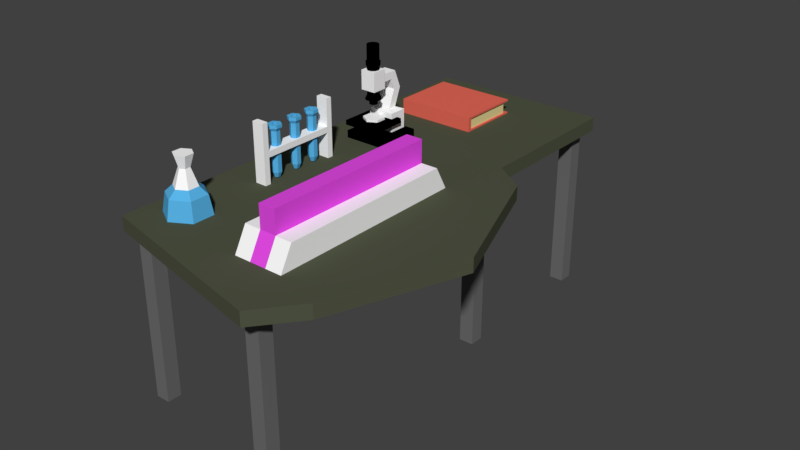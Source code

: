# Source: ResearchBench.blend  (saved by Blender 2.78.0; exported with 4.5.12 LTS)
import bpy
from mathutils import Matrix  # noqa: F401  (used for matrix-valued properties, if any)

bpy.ops.wm.read_factory_settings(use_empty=True)
scene = bpy.context.scene
scene.name = 'Scene'

# ---- collections
col_collection_1 = bpy.data.collections.new('Collection 1'); scene.collection.children.link(col_collection_1)

# ---- materials (node trees are filled in below, after node groups)
mat_tabletop = bpy.data.materials.new('TableTop')
mat_tabletop.alpha_threshold = 0.0
mat_tabletop.use_transparent_shadow = False
mat_tabletop.diffuse_color = (0.08141, 0.09084, 0.0568, 1.0)
mat_tabletop.roughness = 0.5
mat_legs = bpy.data.materials.new('Legs')
mat_legs.alpha_threshold = 0.0
mat_legs.use_transparent_shadow = False
mat_legs.diffuse_color = (0.1523, 0.1523, 0.1523, 1.0)
mat_legs.roughness = 0.5
mat_white = bpy.data.materials.new('White')
mat_white.alpha_threshold = 0.0
mat_white.use_transparent_shadow = False
mat_white.diffuse_color = (1.0, 1.0, 1.0, 1.0)
mat_white.roughness = 0.5
mat_black = bpy.data.materials.new('Black')
mat_black.alpha_threshold = 0.0
mat_black.use_transparent_shadow = False
mat_black.diffuse_color = (0.0, 0.0, 0.0, 1.0)
mat_black.roughness = 0.5
mat_bookcover = bpy.data.materials.new('BookCover')
mat_bookcover.alpha_threshold = 0.0
mat_bookcover.use_transparent_shadow = False
mat_bookcover.diffuse_color = (0.8, 0.1438, 0.09796, 1.0)
mat_bookcover.roughness = 0.5
mat_pages = bpy.data.materials.new('Pages')
mat_pages.alpha_threshold = 0.0
mat_pages.use_transparent_shadow = False
mat_pages.diffuse_color = (0.8, 0.7028, 0.3258, 1.0)
mat_pages.roughness = 0.5
mat_blue = bpy.data.materials.new('Blue')
mat_blue.alpha_threshold = 0.0
mat_blue.use_transparent_shadow = False
mat_blue.diffuse_color = (0.09904, 0.4558, 0.8, 1.0)
mat_blue.roughness = 0.5
mat_led = bpy.data.materials.new('LED')
mat_led.alpha_threshold = 0.0
mat_led.use_transparent_shadow = False
mat_led.diffuse_color = (0.792, 0.07068, 0.8, 1.0)
mat_led.roughness = 0.5

# ---- material node trees

# ---- world
world_world = bpy.data.worlds.new('World'); scene.world = world_world
world_world.color = (0.05088, 0.05088, 0.05088)
world_world.use_sun_shadow = False
world_world.sun_shadow_jitter_overblur = 0.0
world_world.cycles.sampling_method = 'MANUAL'

# ---- meshes
me_cube_001 = bpy.data.meshes.new('Cube.001')
me_cube_001.from_pydata([(-1.281, -2.508, 0.7595), (-1.281, -2.508, 0.9195), (-1.281, 2.508, 0.7595), (-1.281, 2.508, 0.9195), (0.8323, -2.972, 0.7595), (0.8323, -2.972, 0.9195), (0.8323, 2.508, 0.7595), (0.8323, 2.508, 0.9195), (-1.281, 0.4305, 0.7595), (-1.281, 0.4305, 0.9195), (0.8323, 0.6831, 0.7595), (0.8323, 0.6831, 0.9195), (-1.281, -1.039, 0.7595), (0.8323, -1.039, 0.9195), (-1.281, -1.039, 0.9195), (0.8323, -1.039, 0.7595), (1.205, -2.508, 0.7595), (1.205, -2.508, 0.9195), (1.205, 0.4305, 0.7595), (1.205, 0.4305, 0.9195), (1.75, -1.039, 0.9195), (1.75, -1.039, 0.7595), (-1.195, 2.257, -1.157), (-1.195, 2.257, 0.8432), (-1.195, 2.423, -1.157), (-1.195, 2.423, 0.8432), (-1.028, 2.257, -1.157), (-1.028, 2.257, 0.8432), (-1.028, 2.423, -1.157), (-1.028, 2.423, 0.8432), (0.5562, 2.257, -1.157), (0.5562, 2.257, 0.8432), (0.5562, 2.423, -1.157), (0.5562, 2.423, 0.8432), (0.7231, 2.257, -1.157), (0.7231, 2.257, 0.8432), (0.7231, 2.423, -1.157), (0.7231, 2.423, 0.8432), (0.5562, 0.4238, -1.157), (0.5562, 0.4238, 0.8432), (0.5562, 0.5906, -1.157), (0.5562, 0.5906, 0.8432), (0.7231, 0.4238, -1.157), (0.7231, 0.4238, 0.8432), (0.7231, 0.5906, -1.157), (0.7231, 0.5906, 0.8432), (0.5562, -2.688, -1.157), (0.5562, -2.688, 0.8432), (0.5562, -2.521, -1.157), (0.5562, -2.521, 0.8432), (0.7231, -2.688, -1.157), (0.7231, -2.688, 0.8432), (0.7231, -2.521, -1.157), (0.7231, -2.521, 0.8432), (-1.186, -2.416, -1.157), (-1.186, -2.416, 0.8432), (-1.186, -2.249, -1.157), (-1.186, -2.249, 0.8432), (-1.019, -2.416, -1.157), (-1.019, -2.416, 0.8432), (-1.019, -2.249, -1.157), (-1.019, -2.249, 0.8432), (-0.66, -1.955, 1.13), (-0.8479, -1.846, 1.13), (-0.8479, -1.795, 0.862), (-0.8479, -2.002, 1.397), (-0.6162, -1.929, 0.862), (-0.795, -2.032, 1.397), (-0.6162, -2.197, 0.862), (-0.795, -2.094, 1.397), (-0.8479, -2.331, 0.862), (-0.8479, -2.124, 1.397), (-1.08, -2.197, 0.862), (-0.9008, -2.094, 1.397), (-1.08, -1.929, 0.862), (-0.9008, -2.032, 1.397), (-0.66, -2.171, 1.13), (-0.8479, -2.28, 1.13), (-1.036, -2.171, 1.13), (-1.036, -1.955, 1.13), (-0.9624, -1.997, 1.208), (-0.9624, -2.129, 1.208), (-0.8479, -1.931, 1.208), (-0.8479, -2.195, 1.208), (-0.7334, -2.129, 1.208), (-0.7334, -1.997, 1.208), (-0.8479, -1.956, 1.541), (-0.7555, -2.01, 1.541), (-0.7555, -2.116, 1.541), (-0.8479, -2.17, 1.541), (-0.9403, -2.116, 1.541), (-0.9403, -2.01, 1.541), (-0.8463, -1.181, 0.899), (-0.8463, -1.181, 1.583), (-0.8463, -1.113, 0.899), (-0.8463, -1.113, 1.583), (-0.7105, -1.181, 0.899), (-0.7105, -1.181, 1.583), (-0.7105, -1.113, 0.899), (-0.7105, -1.113, 1.583), (-0.8463, -1.181, 1.207), (-0.8463, -1.181, 1.274), (-0.8463, -1.113, 1.274), (-0.8463, -1.113, 1.207), (-0.7105, -1.113, 1.274), (-0.7105, -1.113, 1.207), (-0.7105, -1.181, 1.274), (-0.7105, -1.181, 1.207), (-0.8463, -0.2758, 0.899), (-0.8463, -0.2758, 1.583), (-0.8463, -0.2079, 0.899), (-0.8463, -0.2079, 1.583), (-0.7105, -0.2758, 0.899), (-0.7105, -0.2758, 1.583), (-0.7105, -0.2079, 0.899), (-0.7105, -0.2079, 1.583), (-0.8463, -0.2758, 1.207), (-0.8463, -0.2758, 1.274), (-0.8463, -0.2079, 1.274), (-0.8463, -0.2079, 1.207), (-0.7105, -0.2079, 1.274), (-0.7105, -0.2079, 1.207), (-0.7105, -0.2758, 1.274), (-0.7105, -0.2758, 1.207), (-0.7531, -0.9372, 0.9303), (-0.7792, -0.9221, 0.9303), (-0.7792, -0.8998, 0.9857), (-0.7792, -0.8769, 1.469), (-0.7338, -0.9261, 0.9857), (-0.714, -0.9146, 1.469), (-0.7338, -0.9785, 0.9857), (-0.714, -0.99, 1.469), (-0.7792, -1.005, 0.9857), (-0.7792, -1.028, 1.469), (-0.8246, -0.9785, 0.9857), (-0.8445, -0.99, 1.469), (-0.8246, -0.9261, 0.9857), (-0.8445, -0.9146, 1.469), (-0.7531, -0.9673, 0.9303), (-0.7792, -0.9824, 0.9303), (-0.8053, -0.9673, 0.9303), (-0.8053, -0.9372, 0.9303), (-0.7792, -0.8998, 1.435), (-0.7338, -0.9261, 1.435), (-0.7338, -0.9785, 1.435), (-0.7792, -1.005, 1.435), (-0.8246, -0.9785, 1.435), (-0.8246, -0.9261, 1.435), (-0.714, -0.9146, 1.503), (-0.7792, -0.8769, 1.503), (-0.714, -0.99, 1.503), (-0.7792, -1.028, 1.503), (-0.8445, -0.99, 1.503), (-0.8445, -0.9146, 1.503), (-0.752, -0.9366, 1.503), (-0.7792, -0.9208, 1.503), (-0.752, -0.968, 1.503), (-0.7792, -0.9837, 1.503), (-0.8065, -0.968, 1.503), (-0.8065, -0.9366, 1.503), (-0.752, -0.9366, 1.341), (-0.7792, -0.9208, 1.341), (-0.752, -0.968, 1.341), (-0.7792, -0.9837, 1.341), (-0.8065, -0.968, 1.341), (-0.8065, -0.9366, 1.341), (-0.7531, -0.6649, 0.9303), (-0.7792, -0.6498, 0.9303), (-0.7792, -0.6276, 0.9857), (-0.7792, -0.6046, 1.469), (-0.7338, -0.6538, 0.9857), (-0.714, -0.6423, 1.469), (-0.7338, -0.7062, 0.9857), (-0.714, -0.7177, 1.469), (-0.7792, -0.7324, 0.9857), (-0.7792, -0.7554, 1.469), (-0.8246, -0.7062, 0.9857), (-0.8445, -0.7177, 1.469), (-0.8246, -0.6538, 0.9857), (-0.8445, -0.6423, 1.469), (-0.7531, -0.6951, 0.9303), (-0.7792, -0.7101, 0.9303), (-0.8053, -0.6951, 0.9303), (-0.8053, -0.6649, 0.9303), (-0.7792, -0.6276, 1.435), (-0.7338, -0.6538, 1.435), (-0.7338, -0.7062, 1.435), (-0.7792, -0.7324, 1.435), (-0.8246, -0.7062, 1.435), (-0.8246, -0.6538, 1.435), (-0.714, -0.6423, 1.503), (-0.7792, -0.6046, 1.503), (-0.714, -0.7177, 1.503), (-0.7792, -0.7554, 1.503), (-0.8445, -0.7177, 1.503), (-0.8445, -0.6423, 1.503), (-0.752, -0.6643, 1.503), (-0.7792, -0.6485, 1.503), (-0.752, -0.6957, 1.503), (-0.7792, -0.7114, 1.503), (-0.8065, -0.6957, 1.503), (-0.8065, -0.6643, 1.503), (-0.752, -0.6643, 1.341), (-0.7792, -0.6485, 1.341), (-0.752, -0.6957, 1.341), (-0.7792, -0.7114, 1.341), (-0.8065, -0.6957, 1.341), (-0.8065, -0.6643, 1.341), (-0.7531, -0.4176, 0.9303), (-0.7792, -0.4025, 0.9303), (-0.7792, -0.3803, 0.9857), (-0.7792, -0.3573, 1.469), (-0.7338, -0.4065, 0.9857), (-0.714, -0.395, 1.469), (-0.7338, -0.4589, 0.9857), (-0.714, -0.4704, 1.469), (-0.7792, -0.4851, 0.9857), (-0.7792, -0.5081, 1.469), (-0.8246, -0.4589, 0.9857), (-0.8445, -0.4704, 1.469), (-0.8246, -0.4065, 0.9857), (-0.8445, -0.395, 1.469), (-0.7531, -0.4478, 0.9303), (-0.7792, -0.4628, 0.9303), (-0.8053, -0.4478, 0.9303), (-0.8053, -0.4176, 0.9303), (-0.7792, -0.3803, 1.435), (-0.7338, -0.4065, 1.435), (-0.7338, -0.4589, 1.435), (-0.7792, -0.4851, 1.435), (-0.8246, -0.4589, 1.435), (-0.8246, -0.4065, 1.435), (-0.714, -0.395, 1.503), (-0.7792, -0.3573, 1.503), (-0.714, -0.4704, 1.503), (-0.7792, -0.5081, 1.503), (-0.8445, -0.4704, 1.503), (-0.8445, -0.395, 1.503), (-0.752, -0.417, 1.503), (-0.7792, -0.4013, 1.503), (-0.752, -0.4484, 1.503), (-0.7792, -0.4641, 1.503), (-0.8065, -0.4484, 1.503), (-0.8065, -0.417, 1.503), (-0.752, -0.417, 1.341), (-0.7792, -0.4013, 1.341), (-0.752, -0.4484, 1.341), (-0.7792, -0.4641, 1.341), (-0.8065, -0.4484, 1.341), (-0.8065, -0.417, 1.341), (-0.4677, 0.6266, 1.156), (-0.4677, 0.6266, 1.103), (-0.4677, 0.2046, 1.156), (-0.4677, 0.2046, 1.103), (-0.8897, 0.6266, 1.156), (-0.8897, 0.6266, 1.103), (-0.8897, 0.2046, 1.156), (-0.8897, 0.2046, 1.103), (-0.5219, 0.744, 1.219), (-0.5219, 0.744, 0.8172), (-0.5219, 0.5352, 1.219), (-0.5219, 0.5352, 0.8172), (-0.8286, 0.744, 1.219), (-0.8286, 0.744, 0.8172), (-0.8286, 0.5352, 1.219), (-0.8286, 0.5352, 0.8172), (-0.4018, 0.7711, 1.004), (-0.4018, 0.7711, 0.8928), (-0.4018, 0.2751, 1.004), (-0.4018, 0.2751, 0.8928), (-0.9337, 0.7711, 1.004), (-0.9337, 0.7711, 0.8928), (-0.9337, 0.2751, 1.004), (-0.9337, 0.2751, 0.8928), (-0.6795, 0.5433, 1.143), (-0.6795, 0.5433, 1.182), (-0.5762, 0.4836, 1.143), (-0.5762, 0.4836, 1.182), (-0.5762, 0.3642, 1.143), (-0.5762, 0.3642, 1.182), (-0.6795, 0.3045, 1.143), (-0.6795, 0.3045, 1.182), (-0.7829, 0.3642, 1.143), (-0.7829, 0.3642, 1.182), (-0.7829, 0.4836, 1.143), (-0.7829, 0.4836, 1.182), (-0.6032, 0.6887, 1.239), (-0.6032, 0.5905, 1.239), (-0.7473, 0.6887, 1.239), (-0.7473, 0.5905, 1.239), (-0.6032, 0.6887, 1.655), (-0.6032, 0.5905, 1.655), (-0.7473, 0.6887, 1.655), (-0.7473, 0.5905, 1.655), (-0.6032, 0.673, 1.447), (-0.7473, 0.673, 1.447), (-0.7473, 0.7712, 1.447), (-0.6032, 0.7712, 1.447), (-0.6032, 0.6252, 1.568), (-0.7473, 0.7234, 1.568), (-0.7473, 0.6252, 1.568), (-0.6032, 0.7234, 1.568), (-0.6032, 0.5028, 1.655), (-0.7473, 0.5028, 1.655), (-0.6032, 0.5028, 1.568), (-0.7473, 0.5028, 1.568), (-0.5869, 0.5028, 1.722), (-0.7636, 0.5028, 1.722), (-0.5869, 0.5028, 1.501), (-0.7636, 0.5028, 1.501), (-0.5869, 0.3282, 1.722), (-0.7636, 0.3282, 1.722), (-0.5869, 0.3282, 1.501), (-0.7636, 0.3282, 1.501), (-0.6303, 0.4684, 1.44), (-0.6749, 0.4847, 1.44), (-0.6749, 0.5084, 1.392), (-0.6749, 0.4847, 1.818), (-0.6151, 0.4866, 1.392), (-0.6303, 0.4684, 1.818), (-0.5832, 0.4314, 1.392), (-0.6066, 0.4273, 1.818), (-0.5943, 0.3687, 1.392), (-0.6148, 0.3806, 1.818), (-0.6431, 0.3278, 1.392), (-0.6512, 0.3501, 1.818), (-0.7068, 0.3278, 1.392), (-0.6986, 0.3501, 1.818), (-0.7555, 0.3687, 1.392), (-0.735, 0.3806, 1.818), (-0.7666, 0.4314, 1.392), (-0.7432, 0.4273, 1.818), (-0.7347, 0.4866, 1.392), (-0.7195, 0.4684, 1.818), (-0.6066, 0.4273, 1.44), (-0.6148, 0.3806, 1.44), (-0.6512, 0.3501, 1.44), (-0.6986, 0.3501, 1.44), (-0.735, 0.3806, 1.44), (-0.7432, 0.4273, 1.44), (-0.7195, 0.4684, 1.44), (-0.6749, 0.462, 1.378), (-0.6449, 0.451, 1.378), (-0.6289, 0.4234, 1.378), (-0.6345, 0.3919, 1.378), (-0.6589, 0.3714, 1.378), (-0.6909, 0.3714, 1.378), (-0.7154, 0.3919, 1.378), (-0.7209, 0.4234, 1.378), (-0.7049, 0.451, 1.378), (-0.6749, 0.462, 1.335), (-0.6449, 0.451, 1.335), (-0.6289, 0.4234, 1.335), (-0.6345, 0.3919, 1.335), (-0.6589, 0.3714, 1.335), (-0.6909, 0.3714, 1.335), (-0.7154, 0.3919, 1.335), (-0.7209, 0.4234, 1.335), (-0.7049, 0.451, 1.335), (-0.7195, 0.4684, 1.77), (-0.7432, 0.4273, 1.77), (-0.6749, 0.4847, 1.77), (-0.735, 0.3806, 1.77), (-0.6986, 0.3501, 1.77), (-0.6512, 0.3501, 1.77), (-0.6148, 0.3806, 1.77), (-0.6066, 0.4273, 1.77), (-0.6303, 0.4684, 1.77), (-0.6303, 0.4684, 2.002), (-0.6749, 0.4847, 2.002), (-0.6066, 0.4273, 2.002), (-0.6148, 0.3806, 2.002), (-0.6512, 0.3501, 2.002), (-0.6986, 0.3501, 2.002), (-0.735, 0.3806, 2.002), (-0.7432, 0.4273, 2.002), (-0.7195, 0.4684, 2.002), (-0.623, 0.4772, 1.818), (-0.6749, 0.4961, 1.818), (-0.6749, 0.4961, 1.77), (-0.5953, 0.4293, 1.818), (-0.6049, 0.3749, 1.818), (-0.6473, 0.3393, 1.818), (-0.7026, 0.3393, 1.818), (-0.7449, 0.3749, 1.818), (-0.7545, 0.4293, 1.818), (-0.7269, 0.4772, 1.818), (-0.7269, 0.4772, 1.77), (-0.7545, 0.4293, 1.77), (-0.7449, 0.3749, 1.77), (-0.7026, 0.3393, 1.77), (-0.6473, 0.3393, 1.77), (-0.6049, 0.3749, 1.77), (-0.5953, 0.4293, 1.77), (-0.623, 0.4772, 1.77), (0.4943, -0.2118, 1.182), (0.3044, -0.2118, 1.182), (0.3044, -2.212, 1.182), (0.4943, -2.212, 1.182), (0.6841, -0.2118, 1.182), (0.6841, -0.04722, 0.881), (0.6841, -2.212, 1.182), (0.6841, -2.376, 0.881), (0.1146, -0.2118, 1.182), (0.1146, -0.04722, 0.881), (0.1146, -2.212, 1.182), (0.1146, -2.376, 0.881), (0.3044, -2.376, 0.881), (0.4943, -2.376, 0.881), (0.4943, -0.04722, 0.881), (0.3044, -0.04722, 0.881), (0.3044, -0.2118, 1.438), (0.4943, -0.2118, 1.438), (0.4943, -2.212, 1.438), (0.3044, -2.212, 1.438), (-0.9402, 1.24, 0.9092), (-0.9402, 1.24, 0.9509), (-0.9402, 1.991, 0.9092), (-0.9402, 1.991, 0.9359), (-0.004788, 1.24, 0.9092), (-0.004788, 1.24, 0.9509), (-0.004788, 1.991, 0.9092), (-0.004788, 1.991, 0.9359), (-0.9402, 1.284, 0.9092), (-0.9402, 1.284, 0.9359), (-0.004788, 1.284, 0.9092), (-0.004788, 1.284, 0.9359), (-0.004788, 1.284, 1.089), (-0.004788, 1.24, 1.089), (-0.9402, 1.24, 1.089), (-0.9402, 1.284, 1.089), (-0.9402, 1.284, 1.068), (-0.004788, 1.284, 1.068), (-0.004788, 1.24, 1.053), (-0.9402, 1.24, 1.053), (-0.9402, 1.989, 1.089), (-0.004788, 1.989, 1.089), (-0.9402, 1.989, 1.068), (-0.004788, 1.989, 1.068), (-0.9145, 1.269, 0.9335), (-0.9145, 1.269, 1.073), (-0.9145, 1.93, 0.9335), (-0.9145, 1.93, 1.073), (-0.025, 1.269, 0.9335), (-0.025, 1.269, 1.073), (-0.025, 1.93, 0.9335), (-0.025, 1.93, 1.073)], [], [(8, 9, 3, 2), (2, 3, 7, 6), (5, 4, 16, 17), (4, 5, 1, 0), (12, 15, 4, 0), (13, 14, 1, 5), (7, 3, 9, 11), (2, 6, 10, 8), (6, 7, 11, 10), (12, 14, 9, 8), (0, 1, 14, 12), (11, 9, 14, 13), (8, 10, 15, 12), (13, 5, 17, 20), (21, 20, 17, 16), (18, 19, 20, 21), (10, 11, 19, 18), (15, 10, 18, 21), (4, 15, 21, 16), (11, 13, 20, 19), (22, 23, 25, 24), (24, 25, 29, 28), (28, 29, 27, 26), (26, 27, 23, 22), (24, 28, 26, 22), (29, 25, 23, 27), (30, 31, 33, 32), (32, 33, 37, 36), (36, 37, 35, 34), (34, 35, 31, 30), (32, 36, 34, 30), (37, 33, 31, 35), (38, 39, 41, 40), (40, 41, 45, 44), (44, 45, 43, 42), (42, 43, 39, 38), (40, 44, 42, 38), (45, 41, 39, 43), (46, 47, 49, 48), (48, 49, 53, 52), (52, 53, 51, 50), (50, 51, 47, 46), (48, 52, 50, 46), (53, 49, 47, 51), (54, 55, 57, 56), (56, 57, 61, 60), (60, 61, 59, 58), (58, 59, 55, 54), (56, 60, 58, 54), (61, 57, 55, 59), (76, 84, 83, 77), (66, 62, 76, 68), (82, 65, 67, 85), (62, 85, 84, 76), (68, 76, 77, 70), (85, 67, 69, 84), (78, 81, 80, 79), (70, 77, 78, 72), (84, 69, 71, 83), (79, 80, 82, 63), (72, 78, 79, 74), (83, 71, 73, 81), (65, 75, 91, 86), (74, 79, 63, 64), (81, 73, 75, 80), (77, 83, 81, 78), (64, 63, 62, 66), (80, 75, 65, 82), (64, 66, 68, 70, 72, 74), (63, 82, 85, 62), (87, 86, 91, 90, 89, 88), (67, 65, 86, 87), (71, 69, 88, 89), (73, 71, 89, 90), (75, 73, 90, 91), (69, 67, 87, 88), (101, 93, 95, 102), (102, 95, 99, 104), (104, 99, 97, 106), (106, 97, 93, 101), (94, 98, 96, 92), (99, 95, 93, 97), (96, 107, 100, 92), (107, 106, 101, 100), (98, 105, 107, 96), (105, 104, 106, 107), (94, 103, 105, 98), (105, 123, 122, 104), (92, 100, 103, 94), (100, 101, 102, 103), (117, 109, 111, 118), (118, 111, 115, 120), (120, 115, 113, 122), (122, 113, 109, 117), (110, 114, 112, 108), (115, 111, 109, 113), (112, 123, 116, 108), (103, 116, 123, 105), (114, 121, 123, 112), (121, 120, 122, 123), (110, 119, 121, 114), (119, 118, 120, 121), (108, 116, 119, 110), (116, 117, 118, 119), (104, 122, 117, 102), (102, 117, 116, 103), (130, 144, 145, 132), (126, 128, 124, 125), (142, 127, 129, 143), (128, 143, 144, 130), (134, 136, 141, 140), (143, 129, 131, 144), (134, 146, 147, 136), (136, 126, 125, 141), (144, 131, 133, 145), (136, 147, 142, 126), (132, 134, 140, 139), (145, 133, 135, 146), (135, 133, 151, 152), (125, 124, 138, 139, 140, 141), (146, 135, 137, 147), (132, 145, 146, 134), (128, 130, 138, 124), (147, 137, 127, 142), (130, 132, 139, 138), (126, 142, 143, 128), (149, 153, 159, 155), (137, 135, 152, 153), (131, 129, 148, 150), (127, 137, 153, 149), (129, 127, 149, 148), (133, 131, 150, 151), (159, 158, 164, 165), (152, 151, 157, 158), (150, 148, 154, 156), (153, 152, 158, 159), (151, 150, 156, 157), (148, 149, 155, 154), (160, 161, 165, 164, 163, 162), (157, 156, 162, 163), (154, 155, 161, 160), (155, 159, 165, 161), (158, 157, 163, 164), (156, 154, 160, 162), (172, 186, 187, 174), (168, 170, 166, 167), (184, 169, 171, 185), (170, 185, 186, 172), (176, 178, 183, 182), (185, 171, 173, 186), (176, 188, 189, 178), (178, 168, 167, 183), (186, 173, 175, 187), (178, 189, 184, 168), (174, 176, 182, 181), (187, 175, 177, 188), (177, 175, 193, 194), (167, 166, 180, 181, 182, 183), (188, 177, 179, 189), (174, 187, 188, 176), (170, 172, 180, 166), (189, 179, 169, 184), (172, 174, 181, 180), (168, 184, 185, 170), (191, 195, 201, 197), (179, 177, 194, 195), (173, 171, 190, 192), (169, 179, 195, 191), (171, 169, 191, 190), (175, 173, 192, 193), (201, 200, 206, 207), (194, 193, 199, 200), (192, 190, 196, 198), (195, 194, 200, 201), (193, 192, 198, 199), (190, 191, 197, 196), (202, 203, 207, 206, 205, 204), (199, 198, 204, 205), (196, 197, 203, 202), (197, 201, 207, 203), (200, 199, 205, 206), (198, 196, 202, 204), (214, 228, 229, 216), (210, 212, 208, 209), (226, 211, 213, 227), (212, 227, 228, 214), (218, 220, 225, 224), (227, 213, 215, 228), (218, 230, 231, 220), (220, 210, 209, 225), (228, 215, 217, 229), (220, 231, 226, 210), (216, 218, 224, 223), (229, 217, 219, 230), (219, 217, 235, 236), (209, 208, 222, 223, 224, 225), (230, 219, 221, 231), (216, 229, 230, 218), (212, 214, 222, 208), (231, 221, 211, 226), (214, 216, 223, 222), (210, 226, 227, 212), (233, 237, 243, 239), (221, 219, 236, 237), (215, 213, 232, 234), (211, 221, 237, 233), (213, 211, 233, 232), (217, 215, 234, 235), (243, 242, 248, 249), (236, 235, 241, 242), (234, 232, 238, 240), (237, 236, 242, 243), (235, 234, 240, 241), (232, 233, 239, 238), (244, 245, 249, 248, 247, 246), (241, 240, 246, 247), (238, 239, 245, 244), (239, 243, 249, 245), (242, 241, 247, 248), (240, 238, 244, 246), (267, 266, 268, 269), (271, 267, 269, 273), (255, 254, 250, 251), (263, 259, 261, 265), (251, 250, 252, 253), (255, 251, 253, 257), (261, 260, 264, 265), (250, 254, 256, 252), (258, 262, 288, 286), (273, 272, 270, 271), (263, 262, 258, 259), (269, 268, 272, 273), (253, 252, 256, 257), (266, 270, 272, 268), (265, 264, 262, 263), (271, 270, 266, 267), (257, 256, 254, 255), (259, 258, 260, 261), (274, 275, 277, 276), (276, 277, 279, 278), (278, 279, 281, 280), (280, 281, 283, 282), (277, 275, 285, 283, 281, 279), (282, 283, 285, 284), (284, 285, 275, 274), (274, 276, 278, 280, 282, 284), (298, 291, 302, 304), (262, 264, 289, 288), (260, 258, 286, 287), (264, 260, 287, 289), (290, 292, 293, 291), (301, 299, 292, 290), (299, 300, 293, 292), (298, 301, 290, 291), (287, 286, 297, 294), (288, 289, 295, 296), (286, 288, 296, 297), (289, 287, 294, 295), (294, 297, 301, 298), (296, 295, 300, 299), (297, 296, 299, 301), (295, 294, 298, 300), (303, 305, 309, 307), (293, 300, 305, 303), (291, 293, 303, 302), (300, 298, 304, 305), (309, 308, 312, 313), (302, 303, 307, 306), (305, 304, 308, 309), (304, 302, 306, 308), (313, 312, 310, 311), (308, 306, 310, 312), (307, 309, 313, 311), (306, 307, 311, 310), (318, 320, 343, 342), (318, 314, 334, 320), (365, 366, 393, 392), (328, 330, 348, 347), (320, 334, 335, 322), (333, 317, 378, 386), (316, 318, 342, 341), (322, 335, 336, 324), (329, 331, 385, 384), (322, 324, 345, 344), (324, 336, 337, 326), (323, 325, 382, 381), (326, 328, 347, 346), (326, 337, 338, 328), (364, 365, 392, 391), (330, 332, 349, 348), (328, 338, 339, 330), (363, 364, 391, 390), (344, 345, 354, 353), (330, 339, 340, 332), (317, 319, 377, 378), (329, 327, 373, 374), (332, 340, 315, 316), (362, 363, 390, 389), (332, 316, 341, 349), (316, 315, 314, 318), (331, 333, 386, 385), (320, 322, 344, 343), (324, 326, 346, 345), (350, 351, 352, 353, 354, 355, 356, 357, 358), (341, 342, 351, 350), (348, 349, 358, 357), (345, 346, 355, 354), (342, 343, 352, 351), (349, 341, 350, 358), (346, 347, 356, 355), (343, 344, 353, 352), (347, 348, 357, 356), (340, 359, 361, 315), (339, 360, 359, 340), (338, 362, 360, 339), (337, 363, 362, 338), (336, 364, 363, 337), (335, 365, 364, 336), (334, 366, 365, 335), (314, 367, 366, 334), (315, 361, 367, 314), (368, 369, 376, 375, 374, 373, 372, 371, 370), (325, 323, 371, 372), (321, 319, 368, 370), (319, 317, 369, 368), (331, 329, 374, 375), (327, 325, 372, 373), (323, 321, 370, 371), (317, 333, 376, 369), (333, 331, 375, 376), (379, 378, 377, 394), (394, 377, 380, 393), (393, 380, 381, 392), (392, 381, 382, 391), (391, 382, 383, 390), (390, 383, 384, 389), (389, 384, 385, 388), (388, 385, 386, 387), (387, 386, 378, 379), (366, 367, 394, 393), (321, 323, 381, 380), (361, 359, 387, 379), (327, 329, 384, 383), (367, 361, 379, 394), (359, 360, 388, 387), (360, 362, 389, 388), (319, 321, 380, 377), (325, 327, 383, 382), (402, 401, 398, 408), (400, 399, 401, 402), (406, 405, 403, 404), (396, 403, 405, 397), (410, 396, 395, 409), (409, 400, 402, 408), (408, 398, 397, 407), (409, 395, 399, 400), (407, 397, 405, 406), (404, 403, 396, 410), (404, 410, 407, 406), (410, 409, 408, 407), (399, 395, 398, 401), (397, 398, 413, 414), (412, 411, 414, 413), (398, 395, 412, 413), (395, 396, 411, 412), (396, 397, 414, 411), (423, 424, 418, 417), (417, 418, 422, 421), (425, 426, 420, 419), (419, 420, 416, 415), (423, 425, 419, 415), (427, 432, 438, 436), (422, 418, 424, 426), (417, 421, 425, 423), (421, 422, 426, 425), (415, 416, 424, 423), (427, 430, 429, 428), (433, 432, 427, 428), (431, 434, 429, 430), (434, 433, 428, 429), (416, 420, 433, 434), (424, 416, 434, 431), (420, 426, 432, 433), (426, 424, 431, 432), (438, 437, 435, 436), (430, 427, 436, 435), (431, 430, 435, 437), (432, 431, 437, 438), (439, 440, 442, 441), (441, 442, 446, 445), (445, 446, 444, 443), (443, 444, 440, 439), (441, 445, 443, 439), (446, 442, 440, 444)])
me_cube_001.polygons.foreach_set('material_index', [0, 0, 0, 0, 0, 0, 0, 0, 0, 0, 0, 0, 0, 0, 0, 0, 0, 0, 0, 0, 1, 1, 1, 1, 1, 1, 1, 1, 1, 1, 1, 1, 1, 1, 1, 1, 1, 1, 1, 1, 1, 1, 1, 1, 1, 1, 1, 1, 1, 1, 6, 6, 2, 6, 6, 2, 6, 6, 2, 6, 6, 2, 2, 6, 2, 6, 6, 2, 6, 6, 2, 2, 2, 2, 2, 2, 2, 2, 2, 2, 2, 2, 2, 2, 2, 2, 2, 2, 2, 2, 2, 2, 2, 2, 2, 2, 2, 2, 2, 2, 2, 2, 2, 2, 2, 2, 6, 6, 6, 6, 6, 6, 6, 6, 6, 6, 6, 6, 6, 6, 6, 6, 6, 6, 6, 6, 6, 6, 6, 6, 6, 6, 6, 6, 6, 6, 6, 6, 6, 6, 6, 6, 6, 6, 6, 6, 6, 6, 6, 6, 6, 6, 6, 6, 6, 6, 6, 6, 6, 6, 6, 6, 6, 6, 6, 6, 6, 6, 6, 6, 6, 6, 6, 6, 6, 6, 6, 6, 6, 6, 6, 6, 6, 6, 6, 6, 6, 6, 6, 6, 6, 6, 6, 6, 6, 6, 6, 6, 6, 6, 6, 6, 6, 6, 6, 6, 6, 6, 6, 6, 6, 6, 6, 6, 6, 6, 6, 6, 6, 6, 3, 3, 3, 2, 3, 3, 2, 3, 2, 3, 2, 3, 3, 3, 2, 3, 3, 2, 2, 2, 2, 2, 2, 2, 2, 2, 2, 2, 2, 2, 2, 2, 2, 2, 2, 2, 2, 2, 2, 2, 2, 2, 2, 2, 2, 2, 2, 2, 2, 2, 2, 2, 2, 2, 3, 3, 3, 3, 3, 3, 3, 3, 3, 3, 3, 3, 3, 3, 3, 3, 3, 3, 3, 3, 3, 3, 3, 3, 3, 3, 3, 3, 3, 3, 3, 3, 3, 3, 3, 3, 3, 3, 3, 3, 3, 3, 3, 3, 3, 3, 3, 3, 3, 3, 3, 3, 3, 3, 3, 3, 3, 3, 3, 3, 3, 3, 3, 3, 3, 3, 3, 3, 3, 3, 3, 3, 3, 3, 2, 2, 2, 2, 7, 2, 7, 2, 2, 2, 2, 2, 2, 7, 7, 7, 7, 7, 4, 4, 4, 4, 4, 4, 4, 4, 4, 4, 4, 4, 4, 4, 4, 4, 4, 4, 4, 4, 4, 4, 5, 5, 5, 5, 5, 5])
_uv = me_cube_001.uv_layers.new(name='UVMap')
_uv.uv.foreach_set('vector', [0.0, 0.0, 1.0, 0.0, 1.0, 1.0, 0.0, 1.0, 0.0, 0.0, 1.0, 0.0, 1.0, 1.0, 0.0, 1.0, 0.0, 0.0, 1.0, 0.0, 1.0, 1.0, 0.0, 1.0, 0.0, 0.0, 1.0, 0.0, 1.0, 1.0, 0.0, 1.0, 0.0, 0.0, 1.0, 0.0, 1.0, 1.0, 0.0, 1.0, 0.0, 0.0, 1.0, 0.0, 1.0, 1.0, 0.0, 1.0, 0.0, 0.0, 1.0, 0.0, 1.0, 1.0, 0.0, 1.0, 0.0, 0.0, 1.0, 0.0, 1.0, 1.0, 0.0, 1.0, 0.0, 0.0, 1.0, 0.0, 1.0, 1.0, 0.0, 1.0, 0.0, 0.0, 1.0, 0.0, 1.0, 1.0, 0.0, 1.0, 0.0, 0.0, 1.0, 0.0, 1.0, 1.0, 0.0, 1.0, 0.0, 0.0, 1.0, 0.0, 1.0, 1.0, 0.0, 1.0, 0.0, 0.0, 1.0, 0.0, 1.0, 1.0, 0.0, 1.0, 0.0, 0.0, 1.0, 0.0, 1.0, 1.0, 0.0, 1.0, 0.0, 0.0, 1.0, 0.0, 1.0, 1.0, 0.0, 1.0, 0.0, 0.0, 1.0, 0.0, 1.0, 1.0, 0.0, 1.0, 0.0, 0.0, 1.0, 0.0, 1.0, 1.0, 0.0, 1.0, 0.0, 0.0, 1.0, 0.0, 1.0, 1.0, 0.0, 1.0, 0.0, 0.0, 1.0, 0.0, 1.0, 1.0, 0.0, 1.0, 0.0, 0.0, 1.0, 0.0, 1.0, 1.0, 0.0, 1.0, 0.0, 0.0, 1.0, 0.0, 1.0, 1.0, 0.0, 1.0, 0.0, 0.0, 1.0, 0.0, 1.0, 1.0, 0.0, 1.0, 0.0, 0.0, 1.0, 0.0, 1.0, 1.0, 0.0, 1.0, 0.0, 0.0, 1.0, 0.0, 1.0, 1.0, 0.0, 1.0, 0.0, 0.0, 1.0, 0.0, 1.0, 1.0, 0.0, 1.0, 0.0, 0.0, 1.0, 0.0, 1.0, 1.0, 0.0, 1.0, 0.0, 0.0, 1.0, 0.0, 1.0, 1.0, 0.0, 1.0, 0.0, 0.0, 1.0, 0.0, 1.0, 1.0, 0.0, 1.0, 0.0, 0.0, 1.0, 0.0, 1.0, 1.0, 0.0, 1.0, 0.0, 0.0, 1.0, 0.0, 1.0, 1.0, 0.0, 1.0, 0.0, 0.0, 1.0, 0.0, 1.0, 1.0, 0.0, 1.0, 0.0, 0.0, 1.0, 0.0, 1.0, 1.0, 0.0, 1.0, 0.0, 0.0, 1.0, 0.0, 1.0, 1.0, 0.0, 1.0, 0.0, 0.0, 1.0, 0.0, 1.0, 1.0, 0.0, 1.0, 0.0, 0.0, 1.0, 0.0, 1.0, 1.0, 0.0, 1.0, 0.0, 0.0, 1.0, 0.0, 1.0, 1.0, 0.0, 1.0, 0.0, 0.0, 1.0, 0.0, 1.0, 1.0, 0.0, 1.0, 0.0, 0.0, 1.0, 0.0, 1.0, 1.0, 0.0, 1.0, 0.0, 0.0, 1.0, 0.0, 1.0, 1.0, 0.0, 1.0, 0.0, 0.0, 1.0, 0.0, 1.0, 1.0, 0.0, 1.0, 0.0, 0.0, 1.0, 0.0, 1.0, 1.0, 0.0, 1.0, 0.0, 0.0, 1.0, 0.0, 1.0, 1.0, 0.0, 1.0, 0.0, 0.0, 1.0, 0.0, 1.0, 1.0, 0.0, 1.0, 0.0, 0.0, 1.0, 0.0, 1.0, 1.0, 0.0, 1.0, 0.0, 0.0, 1.0, 0.0, 1.0, 1.0, 0.0, 1.0, 0.0, 0.0, 1.0, 0.0, 1.0, 1.0, 0.0, 1.0, 0.0, 0.0, 1.0, 0.0, 1.0, 1.0, 0.0, 1.0, 0.0, 0.0, 1.0, 0.0, 1.0, 1.0, 0.0, 1.0, 0.0, 0.0, 1.0, 0.0, 1.0, 1.0, 0.0, 1.0, 0.0, 0.0, 1.0, 0.0, 1.0, 1.0, 0.0, 1.0, 0.0, 0.0, 1.0, 0.0, 1.0, 1.0, 0.0, 1.0, 0.0, 0.0, 1.0, 0.0, 1.0, 1.0, 0.0, 1.0, 0.0, 0.0, 1.0, 0.0, 1.0, 1.0, 0.0, 1.0, 0.0, 0.0, 1.0, 0.0, 1.0, 1.0, 0.0, 1.0, 0.0, 0.0, 1.0, 0.0, 1.0, 1.0, 0.0, 1.0, 0.0, 0.0, 1.0, 0.0, 1.0, 1.0, 0.0, 1.0, 0.0, 0.0, 1.0, 0.0, 1.0, 1.0, 0.0, 1.0, 0.0, 0.0, 1.0, 0.0, 1.0, 1.0, 0.0, 1.0, 0.0, 0.0, 1.0, 0.0, 1.0, 1.0, 0.0, 1.0, 0.0, 0.0, 1.0, 0.0, 1.0, 1.0, 0.0, 1.0, 0.0, 0.0, 1.0, 0.0, 1.0, 1.0, 0.0, 1.0, 0.0, 0.0, 1.0, 0.0, 1.0, 1.0, 0.0, 1.0, 0.0, 0.0, 1.0, 0.0, 1.0, 1.0, 0.0, 1.0, 0.0, 0.0, 1.0, 0.0, 1.0, 1.0, 0.0, 1.0, 0.0, 0.0, 1.0, 0.0, 1.0, 1.0, 0.0, 1.0, 0.0, 0.0, 1.0, 0.0, 1.0, 1.0, 0.0, 1.0, 0.0, 0.0, 1.0, 0.0, 1.0, 1.0, 0.0, 1.0, 0.0, 0.0, 1.0, 0.0, 1.0, 1.0, 0.0, 1.0, 0.5, 1.0, 0.933, 0.75, 0.933, 0.25, 0.5, 0.0, 0.06699, 0.25, 0.06699, 0.75, 0.0, 0.0, 1.0, 0.0, 1.0, 1.0, 0.0, 1.0, 0.5, 1.0, 0.933, 0.75, 0.933, 0.25, 0.5, 0.0, 0.06699, 0.25, 0.06699, 0.75, 0.0, 0.0, 1.0, 0.0, 1.0, 1.0, 0.0, 1.0, 0.0, 0.0, 1.0, 0.0, 1.0, 1.0, 0.0, 1.0, 0.0, 0.0, 1.0, 0.0, 1.0, 1.0, 0.0, 1.0, 0.0, 0.0, 1.0, 0.0, 1.0, 1.0, 0.0, 1.0, 0.0, 0.0, 1.0, 0.0, 1.0, 1.0, 0.0, 1.0, 0.0, 0.0, 1.0, 0.0, 1.0, 1.0, 0.0, 1.0, 0.0, 0.0, 1.0, 0.0, 1.0, 1.0, 0.0, 1.0, 0.0, 0.0, 1.0, 0.0, 1.0, 1.0, 0.0, 1.0, 0.0, 0.0, 1.0, 0.0, 1.0, 1.0, 0.0, 1.0, 0.0, 0.0, 1.0, 0.0, 1.0, 1.0, 0.0, 1.0, 0.0, 0.0, 1.0, 0.0, 1.0, 1.0, 0.0, 1.0, 0.0, 0.0, 1.0, 0.0, 1.0, 1.0, 0.0, 1.0, 0.0, 0.0, 1.0, 0.0, 1.0, 1.0, 0.0, 1.0, 0.0, 0.0, 1.0, 0.0, 1.0, 1.0, 0.0, 1.0, 0.0, 0.0, 1.0, 0.0, 1.0, 1.0, 0.0, 1.0, 0.0, 0.0, 1.0, 0.0, 1.0, 1.0, 0.0, 1.0, 0.0, 0.0, 1.0, 0.0, 1.0, 1.0, 0.0, 1.0, 0.0, 0.0, 1.0, 0.0, 1.0, 1.0, 0.0, 1.0, 0.0, 0.0, 1.0, 0.0, 1.0, 1.0, 0.0, 1.0, 0.0, 0.0, 1.0, 0.0, 1.0, 1.0, 0.0, 1.0, 0.0, 0.0, 1.0, 0.0, 1.0, 1.0, 0.0, 1.0, 0.0, 0.0, 1.0, 0.0, 1.0, 1.0, 0.0, 1.0, 0.0, 0.0, 1.0, 0.0, 1.0, 1.0, 0.0, 1.0, 0.0, 0.0, 1.0, 0.0, 1.0, 1.0, 0.0, 1.0, 0.0, 0.0, 1.0, 0.0, 1.0, 1.0, 0.0, 1.0, 0.0, 0.0, 1.0, 0.0, 1.0, 1.0, 0.0, 1.0, 0.0, 0.0, 1.0, 0.0, 1.0, 1.0, 0.0, 1.0, 0.0, 0.0, 1.0, 0.0, 1.0, 1.0, 0.0, 1.0, 0.0, 0.0, 1.0, 0.0, 1.0, 1.0, 0.0, 1.0, 0.0, 0.0, 1.0, 0.0, 1.0, 1.0, 0.0, 1.0, 0.0, 0.0, 1.0, 0.0, 1.0, 1.0, 0.0, 1.0, 0.0, 0.0, 1.0, 0.0, 1.0, 1.0, 0.0, 1.0, 0.0, 0.0, 1.0, 0.0, 1.0, 1.0, 0.0, 1.0, 0.0, 0.0, 1.0, 0.0, 1.0, 1.0, 0.0, 1.0, 0.0, 0.0, 1.0, 0.0, 1.0, 1.0, 0.0, 1.0, 0.0, 0.0, 1.0, 0.0, 1.0, 1.0, 0.0, 1.0, 0.0, 0.0, 1.0, 0.0, 1.0, 1.0, 0.0, 1.0, 0.0, 0.0, 1.0, 0.0, 1.0, 1.0, 0.0, 1.0, 0.0, 0.0, 1.0, 0.0, 1.0, 1.0, 0.0, 1.0, 0.0, 0.0, 1.0, 0.0, 1.0, 1.0, 0.0, 1.0, 0.0, 0.0, 1.0, 0.0, 1.0, 1.0, 0.0, 1.0, 0.0, 0.0, 1.0, 0.0, 1.0, 1.0, 0.0, 1.0, 0.0, 0.0, 1.0, 0.0, 1.0, 1.0, 0.0, 1.0, 0.0, 0.0, 1.0, 0.0, 1.0, 1.0, 0.0, 1.0, 0.0, 0.0, 1.0, 0.0, 1.0, 1.0, 0.0, 1.0, 0.0, 0.0, 1.0, 0.0, 1.0, 1.0, 0.0, 1.0, 0.0, 0.0, 1.0, 0.0, 1.0, 1.0, 0.0, 1.0, 0.0, 0.0, 1.0, 0.0, 1.0, 1.0, 0.0, 1.0, 0.5, 1.0, 0.933, 0.75, 0.933, 0.25, 0.5, 0.0, 0.06699, 0.25, 0.06699, 0.75, 0.0, 0.0, 1.0, 0.0, 1.0, 1.0, 0.0, 1.0, 0.0, 0.0, 1.0, 0.0, 1.0, 1.0, 0.0, 1.0, 0.0, 0.0, 1.0, 0.0, 1.0, 1.0, 0.0, 1.0, 0.0, 0.0, 1.0, 0.0, 1.0, 1.0, 0.0, 1.0, 0.0, 0.0, 1.0, 0.0, 1.0, 1.0, 0.0, 1.0, 0.0, 0.0, 1.0, 0.0, 1.0, 1.0, 0.0, 1.0, 0.0, 0.0, 1.0, 0.0, 1.0, 1.0, 0.0, 1.0, 0.0, 0.0, 1.0, 0.0, 1.0, 1.0, 0.0, 1.0, 0.0, 0.0, 1.0, 0.0, 1.0, 1.0, 0.0, 1.0, 0.0, 0.0, 1.0, 0.0, 1.0, 1.0, 0.0, 1.0, 0.0, 0.0, 1.0, 0.0, 1.0, 1.0, 0.0, 1.0, 0.0, 0.0, 1.0, 0.0, 1.0, 1.0, 0.0, 1.0, 0.0, 0.0, 1.0, 0.0, 1.0, 1.0, 0.0, 1.0, 0.0, 0.0, 1.0, 0.0, 1.0, 1.0, 0.0, 1.0, 0.0, 0.0, 1.0, 0.0, 1.0, 1.0, 0.0, 1.0, 0.0, 0.0, 1.0, 0.0, 1.0, 1.0, 0.0, 1.0, 0.0, 0.0, 1.0, 0.0, 1.0, 1.0, 0.0, 1.0, 0.0, 0.0, 1.0, 0.0, 1.0, 1.0, 0.0, 1.0, 0.5, 1.0, 0.933, 0.75, 0.933, 0.25, 0.5, 0.0, 0.06699, 0.25, 0.06699, 0.75, 0.0, 0.0, 1.0, 0.0, 1.0, 1.0, 0.0, 1.0, 0.0, 0.0, 1.0, 0.0, 1.0, 1.0, 0.0, 1.0, 0.0, 0.0, 1.0, 0.0, 1.0, 1.0, 0.0, 1.0, 0.0, 0.0, 1.0, 0.0, 1.0, 1.0, 0.0, 1.0, 0.0, 0.0, 1.0, 0.0, 1.0, 1.0, 0.0, 1.0, 0.0, 0.0, 1.0, 0.0, 1.0, 1.0, 0.0, 1.0, 0.0, 0.0, 1.0, 0.0, 1.0, 1.0, 0.0, 1.0, 0.0, 0.0, 1.0, 0.0, 1.0, 1.0, 0.0, 1.0, 0.0, 0.0, 1.0, 0.0, 1.0, 1.0, 0.0, 1.0, 0.0, 0.0, 1.0, 0.0, 1.0, 1.0, 0.0, 1.0, 0.0, 0.0, 1.0, 0.0, 1.0, 1.0, 0.0, 1.0, 0.0, 0.0, 1.0, 0.0, 1.0, 1.0, 0.0, 1.0, 0.0, 0.0, 1.0, 0.0, 1.0, 1.0, 0.0, 1.0, 0.0, 0.0, 1.0, 0.0, 1.0, 1.0, 0.0, 1.0, 0.0, 0.0, 1.0, 0.0, 1.0, 1.0, 0.0, 1.0, 0.0, 0.0, 1.0, 0.0, 1.0, 1.0, 0.0, 1.0, 0.0, 0.0, 1.0, 0.0, 1.0, 1.0, 0.0, 1.0, 0.0, 0.0, 1.0, 0.0, 1.0, 1.0, 0.0, 1.0, 0.5, 1.0, 0.933, 0.75, 0.933, 0.25, 0.5, 0.0, 0.06699, 0.25, 0.06699, 0.75, 0.0, 0.0, 1.0, 0.0, 1.0, 1.0, 0.0, 1.0, 0.0, 0.0, 1.0, 0.0, 1.0, 1.0, 0.0, 1.0, 0.0, 0.0, 1.0, 0.0, 1.0, 1.0, 0.0, 1.0, 0.0, 0.0, 1.0, 0.0, 1.0, 1.0, 0.0, 1.0, 0.0, 0.0, 1.0, 0.0, 1.0, 1.0, 0.0, 1.0, 0.0, 0.0, 1.0, 0.0, 1.0, 1.0, 0.0, 1.0, 0.0, 0.0, 1.0, 0.0, 1.0, 1.0, 0.0, 1.0, 0.0, 0.0, 1.0, 0.0, 1.0, 1.0, 0.0, 1.0, 0.0, 0.0, 1.0, 0.0, 1.0, 1.0, 0.0, 1.0, 0.0, 0.0, 1.0, 0.0, 1.0, 1.0, 0.0, 1.0, 0.0, 0.0, 1.0, 0.0, 1.0, 1.0, 0.0, 1.0, 0.0, 0.0, 1.0, 0.0, 1.0, 1.0, 0.0, 1.0, 0.0, 0.0, 1.0, 0.0, 1.0, 1.0, 0.0, 1.0, 0.0, 0.0, 1.0, 0.0, 1.0, 1.0, 0.0, 1.0, 0.0, 0.0, 1.0, 0.0, 1.0, 1.0, 0.0, 1.0, 0.0, 0.0, 1.0, 0.0, 1.0, 1.0, 0.0, 1.0, 0.0, 0.0, 1.0, 0.0, 1.0, 1.0, 0.0, 1.0, 0.0, 0.0, 1.0, 0.0, 1.0, 1.0, 0.0, 1.0, 0.5, 1.0, 0.933, 0.75, 0.933, 0.25, 0.5, 0.0, 0.06699, 0.25, 0.06699, 0.75, 0.0, 0.0, 1.0, 0.0, 1.0, 1.0, 0.0, 1.0, 0.0, 0.0, 1.0, 0.0, 1.0, 1.0, 0.0, 1.0, 0.0, 0.0, 1.0, 0.0, 1.0, 1.0, 0.0, 1.0, 0.0, 0.0, 1.0, 0.0, 1.0, 1.0, 0.0, 1.0, 0.0, 0.0, 1.0, 0.0, 1.0, 1.0, 0.0, 1.0, 0.0, 0.0, 1.0, 0.0, 1.0, 1.0, 0.0, 1.0, 0.0, 0.0, 1.0, 0.0, 1.0, 1.0, 0.0, 1.0, 0.0, 0.0, 1.0, 0.0, 1.0, 1.0, 0.0, 1.0, 0.0, 0.0, 1.0, 0.0, 1.0, 1.0, 0.0, 1.0, 0.0, 0.0, 1.0, 0.0, 1.0, 1.0, 0.0, 1.0, 0.0, 0.0, 1.0, 0.0, 1.0, 1.0, 0.0, 1.0, 0.0, 0.0, 1.0, 0.0, 1.0, 1.0, 0.0, 1.0, 0.0, 0.0, 1.0, 0.0, 1.0, 1.0, 0.0, 1.0, 0.0, 0.0, 1.0, 0.0, 1.0, 1.0, 0.0, 1.0, 0.0, 0.0, 1.0, 0.0, 1.0, 1.0, 0.0, 1.0, 0.0, 0.0, 1.0, 0.0, 1.0, 1.0, 0.0, 1.0, 0.0, 0.0, 1.0, 0.0, 1.0, 1.0, 0.0, 1.0, 0.0, 0.0, 1.0, 0.0, 1.0, 1.0, 0.0, 1.0, 0.5, 1.0, 0.933, 0.75, 0.933, 0.25, 0.5, 0.0, 0.06699, 0.25, 0.06699, 0.75, 0.0, 0.0, 1.0, 0.0, 1.0, 1.0, 0.0, 1.0, 0.0, 0.0, 1.0, 0.0, 1.0, 1.0, 0.0, 1.0, 0.0, 0.0, 1.0, 0.0, 1.0, 1.0, 0.0, 1.0, 0.0, 0.0, 1.0, 0.0, 1.0, 1.0, 0.0, 1.0, 0.0, 0.0, 1.0, 0.0, 1.0, 1.0, 0.0, 1.0, 0.0, 0.0, 1.0, 0.0, 1.0, 1.0, 0.0, 1.0, 0.0, 0.0, 1.0, 0.0, 1.0, 1.0, 0.0, 1.0, 0.0, 0.0, 1.0, 0.0, 1.0, 1.0, 0.0, 1.0, 0.0, 0.0, 1.0, 0.0, 1.0, 1.0, 0.0, 1.0, 0.0, 0.0, 1.0, 0.0, 1.0, 1.0, 0.0, 1.0, 0.0, 0.0, 1.0, 0.0, 1.0, 1.0, 0.0, 1.0, 0.0, 0.0, 1.0, 0.0, 1.0, 1.0, 0.0, 1.0, 0.0, 0.0, 1.0, 0.0, 1.0, 1.0, 0.0, 1.0, 0.0, 0.0, 1.0, 0.0, 1.0, 1.0, 0.0, 1.0, 0.0, 0.0, 1.0, 0.0, 1.0, 1.0, 0.0, 1.0, 0.0, 0.0, 1.0, 0.0, 1.0, 1.0, 0.0, 1.0, 0.0, 0.0, 1.0, 0.0, 1.0, 1.0, 0.0, 1.0, 0.0, 0.0, 1.0, 0.0, 1.0, 1.0, 0.0, 1.0, 0.5, 1.0, 0.933, 0.75, 0.933, 0.25, 0.5, 0.0, 0.06699, 0.25, 0.06699, 0.75, 0.0, 0.0, 1.0, 0.0, 1.0, 1.0, 0.0, 1.0, 0.0, 0.0, 1.0, 0.0, 1.0, 1.0, 0.0, 1.0, 0.0, 0.0, 1.0, 0.0, 1.0, 1.0, 0.0, 1.0, 0.0, 0.0, 1.0, 0.0, 1.0, 1.0, 0.0, 1.0, 0.0, 0.0, 1.0, 0.0, 1.0, 1.0, 0.0, 1.0, 0.0, 0.0, 1.0, 0.0, 1.0, 1.0, 0.0, 1.0, 0.0, 0.0, 1.0, 0.0, 1.0, 1.0, 0.0, 1.0, 0.0, 0.0, 1.0, 0.0, 1.0, 1.0, 0.0, 1.0, 0.0, 0.0, 1.0, 0.0, 1.0, 1.0, 0.0, 1.0, 0.0, 0.0, 1.0, 0.0, 1.0, 1.0, 0.0, 1.0, 0.0, 0.0, 1.0, 0.0, 1.0, 1.0, 0.0, 1.0, 0.0, 0.0, 1.0, 0.0, 1.0, 1.0, 0.0, 1.0, 0.0, 0.0, 1.0, 0.0, 1.0, 1.0, 0.0, 1.0, 0.0, 0.0, 1.0, 0.0, 1.0, 1.0, 0.0, 1.0, 0.0, 0.0, 1.0, 0.0, 1.0, 1.0, 0.0, 1.0, 0.0, 0.0, 1.0, 0.0, 1.0, 1.0, 0.0, 1.0, 0.0, 0.0, 1.0, 0.0, 1.0, 1.0, 0.0, 1.0, 0.0, 0.0, 1.0, 0.0, 1.0, 1.0, 0.0, 1.0, 0.0, 0.0, 1.0, 0.0, 1.0, 1.0, 0.0, 1.0, 0.0, 0.0, 1.0, 0.0, 1.0, 1.0, 0.0, 1.0, 0.0, 0.0, 1.0, 0.0, 1.0, 1.0, 0.0, 1.0, 0.0, 0.0, 1.0, 0.0, 1.0, 1.0, 0.0, 1.0, 0.0, 0.0, 1.0, 0.0, 1.0, 1.0, 0.0, 1.0, 0.0, 0.0, 1.0, 0.0, 1.0, 1.0, 0.0, 1.0, 0.0, 0.0, 1.0, 0.0, 1.0, 1.0, 0.0, 1.0, 0.0, 0.0, 1.0, 0.0, 1.0, 1.0, 0.0, 1.0, 0.0, 0.0, 1.0, 0.0, 1.0, 1.0, 0.0, 1.0, 0.5, 1.0, 0.933, 0.75, 0.933, 0.25, 0.5, 0.0, 0.06699, 0.25, 0.06699, 0.75, 0.0, 0.0, 1.0, 0.0, 1.0, 1.0, 0.0, 1.0, 0.0, 0.0, 1.0, 0.0, 1.0, 1.0, 0.0, 1.0, 0.5, 1.0, 0.933, 0.75, 0.933, 0.25, 0.5, 0.0, 0.06699, 0.25, 0.06699, 0.75, 0.0, 0.0, 1.0, 0.0, 1.0, 1.0, 0.0, 1.0, 0.0, 0.0, 1.0, 0.0, 1.0, 1.0, 0.0, 1.0, 0.0, 0.0, 1.0, 0.0, 1.0, 1.0, 0.0, 1.0, 0.0, 0.0, 1.0, 0.0, 1.0, 1.0, 0.0, 1.0, 0.0, 0.0, 1.0, 0.0, 1.0, 1.0, 0.0, 1.0, 0.0, 0.0, 1.0, 0.0, 1.0, 1.0, 0.0, 1.0, 0.0, 0.0, 1.0, 0.0, 1.0, 1.0, 0.0, 1.0, 0.0, 0.0, 1.0, 0.0, 1.0, 1.0, 0.0, 1.0, 0.0, 0.0, 1.0, 0.0, 1.0, 1.0, 0.0, 1.0, 0.0, 0.0, 1.0, 0.0, 1.0, 1.0, 0.0, 1.0, 0.0, 0.0, 1.0, 0.0, 1.0, 1.0, 0.0, 1.0, 0.0, 0.0, 1.0, 0.0, 1.0, 1.0, 0.0, 1.0, 0.0, 0.0, 1.0, 0.0, 1.0, 1.0, 0.0, 1.0, 0.0, 0.0, 1.0, 0.0, 1.0, 1.0, 0.0, 1.0, 0.0, 0.0, 1.0, 0.0, 1.0, 1.0, 0.0, 1.0, 0.0, 0.0, 1.0, 0.0, 1.0, 1.0, 0.0, 1.0, 0.0, 0.0, 1.0, 0.0, 1.0, 1.0, 0.0, 1.0, 0.0, 0.0, 1.0, 0.0, 1.0, 1.0, 0.0, 1.0, 0.0, 0.0, 1.0, 0.0, 1.0, 1.0, 0.0, 1.0, 0.0, 0.0, 1.0, 0.0, 1.0, 1.0, 0.0, 1.0, 0.0, 0.0, 1.0, 0.0, 1.0, 1.0, 0.0, 1.0, 0.0, 0.0, 1.0, 0.0, 1.0, 1.0, 0.0, 1.0, 0.0, 0.0, 1.0, 0.0, 1.0, 1.0, 0.0, 1.0, 0.0, 0.0, 1.0, 0.0, 1.0, 1.0, 0.0, 1.0, 0.0, 0.0, 1.0, 0.0, 1.0, 1.0, 0.0, 1.0, 0.0, 0.0, 1.0, 0.0, 1.0, 1.0, 0.0, 1.0, 0.0, 0.0, 1.0, 0.0, 1.0, 1.0, 0.0, 1.0, 0.0, 0.0, 1.0, 0.0, 1.0, 1.0, 0.0, 1.0, 0.0, 0.0, 1.0, 0.0, 1.0, 1.0, 0.0, 1.0, 0.0, 0.0, 1.0, 0.0, 1.0, 1.0, 0.0, 1.0, 0.0, 0.0, 1.0, 0.0, 1.0, 1.0, 0.0, 1.0, 0.0, 0.0, 1.0, 0.0, 1.0, 1.0, 0.0, 1.0, 0.0, 0.0, 1.0, 0.0, 1.0, 1.0, 0.0, 1.0, 0.0, 0.0, 1.0, 0.0, 1.0, 1.0, 0.0, 1.0, 0.0, 0.0, 1.0, 0.0, 1.0, 1.0, 0.0, 1.0, 0.0, 0.0, 1.0, 0.0, 1.0, 1.0, 0.0, 1.0, 0.0, 0.0, 1.0, 0.0, 1.0, 1.0, 0.0, 1.0, 0.0, 0.0, 1.0, 0.0, 1.0, 1.0, 0.0, 1.0, 0.0, 0.0, 1.0, 0.0, 1.0, 1.0, 0.0, 1.0, 0.0, 0.0, 1.0, 0.0, 1.0, 1.0, 0.0, 1.0, 0.0, 0.0, 1.0, 0.0, 1.0, 1.0, 0.0, 1.0, 0.0, 0.0, 1.0, 0.0, 1.0, 1.0, 0.0, 1.0, 0.0, 0.0, 1.0, 0.0, 1.0, 1.0, 0.0, 1.0, 0.0, 0.0, 1.0, 0.0, 1.0, 1.0, 0.0, 1.0, 0.0, 0.0, 1.0, 0.0, 1.0, 1.0, 0.0, 1.0, 0.0, 0.0, 1.0, 0.0, 1.0, 1.0, 0.0, 1.0, 0.0, 0.0, 1.0, 0.0, 1.0, 1.0, 0.0, 1.0, 0.0, 0.0, 1.0, 0.0, 1.0, 1.0, 0.0, 1.0, 0.0, 0.0, 1.0, 0.0, 1.0, 1.0, 0.0, 1.0, 0.0, 0.0, 1.0, 0.0, 1.0, 1.0, 0.0, 1.0, 0.0, 0.0, 1.0, 0.0, 1.0, 1.0, 0.0, 1.0, 0.0, 0.0, 1.0, 0.0, 1.0, 1.0, 0.0, 1.0, 0.0, 0.0, 1.0, 0.0, 1.0, 1.0, 0.0, 1.0, 0.0, 0.0, 1.0, 0.0, 1.0, 1.0, 0.0, 1.0, 0.0, 0.0, 1.0, 0.0, 1.0, 1.0, 0.0, 1.0, 0.0, 0.0, 1.0, 0.0, 1.0, 1.0, 0.0, 1.0, 0.0, 0.0, 1.0, 0.0, 1.0, 1.0, 0.0, 1.0, 0.5, 1.0, 0.8214, 0.883, 0.9924, 0.5868, 0.933, 0.25, 0.671, 0.03015, 0.329, 0.03015, 0.06699, 0.25, 0.007596, 0.5868, 0.1786, 0.883, 0.0, 0.0, 1.0, 0.0, 1.0, 1.0, 0.0, 1.0, 0.0, 0.0, 1.0, 0.0, 1.0, 1.0, 0.0, 1.0, 0.0, 0.0, 1.0, 0.0, 1.0, 1.0, 0.0, 1.0, 0.0, 0.0, 1.0, 0.0, 1.0, 1.0, 0.0, 1.0, 0.0, 0.0, 1.0, 0.0, 1.0, 1.0, 0.0, 1.0, 0.0, 0.0, 1.0, 0.0, 1.0, 1.0, 0.0, 1.0, 0.0, 0.0, 1.0, 0.0, 1.0, 1.0, 0.0, 1.0, 0.0, 0.0, 1.0, 0.0, 1.0, 1.0, 0.0, 1.0, 0.0, 0.0, 1.0, 0.0, 1.0, 1.0, 0.0, 1.0, 0.0, 0.0, 1.0, 0.0, 1.0, 1.0, 0.0, 1.0, 0.0, 0.0, 1.0, 0.0, 1.0, 1.0, 0.0, 1.0, 0.0, 0.0, 1.0, 0.0, 1.0, 1.0, 0.0, 1.0, 0.0, 0.0, 1.0, 0.0, 1.0, 1.0, 0.0, 1.0, 0.0, 0.0, 1.0, 0.0, 1.0, 1.0, 0.0, 1.0, 0.0, 0.0, 1.0, 0.0, 1.0, 1.0, 0.0, 1.0, 0.0, 0.0, 1.0, 0.0, 1.0, 1.0, 0.0, 1.0, 0.0, 0.0, 1.0, 0.0, 1.0, 1.0, 0.0, 1.0, 0.5, 1.0, 0.8214, 0.883, 0.9924, 0.5868, 0.933, 0.25, 0.671, 0.03015, 0.329, 0.03015, 0.06699, 0.25, 0.007596, 0.5868, 0.1786, 0.883, 0.0, 0.0, 1.0, 0.0, 1.0, 1.0, 0.0, 1.0, 0.0, 0.0, 1.0, 0.0, 1.0, 1.0, 0.0, 1.0, 0.0, 0.0, 1.0, 0.0, 1.0, 1.0, 0.0, 1.0, 0.0, 0.0, 1.0, 0.0, 1.0, 1.0, 0.0, 1.0, 0.0, 0.0, 1.0, 0.0, 1.0, 1.0, 0.0, 1.0, 0.0, 0.0, 1.0, 0.0, 1.0, 1.0, 0.0, 1.0, 0.0, 0.0, 1.0, 0.0, 1.0, 1.0, 0.0, 1.0, 0.0, 0.0, 1.0, 0.0, 1.0, 1.0, 0.0, 1.0, 0.0, 0.0, 1.0, 0.0, 1.0, 1.0, 0.0, 1.0, 0.0, 0.0, 1.0, 0.0, 1.0, 1.0, 0.0, 1.0, 0.0, 0.0, 1.0, 0.0, 1.0, 1.0, 0.0, 1.0, 0.0, 0.0, 1.0, 0.0, 1.0, 1.0, 0.0, 1.0, 0.0, 0.0, 1.0, 0.0, 1.0, 1.0, 0.0, 1.0, 0.0, 0.0, 1.0, 0.0, 1.0, 1.0, 0.0, 1.0, 0.0, 0.0, 1.0, 0.0, 1.0, 1.0, 0.0, 1.0, 0.0, 0.0, 1.0, 0.0, 1.0, 1.0, 0.0, 1.0, 0.0, 0.0, 1.0, 0.0, 1.0, 1.0, 0.0, 1.0, 0.0, 0.0, 1.0, 0.0, 1.0, 1.0, 0.0, 1.0, 0.0, 0.0, 1.0, 0.0, 1.0, 1.0, 0.0, 1.0, 0.0, 0.0, 1.0, 0.0, 1.0, 1.0, 0.0, 1.0, 0.0, 0.0, 1.0, 0.0, 1.0, 1.0, 0.0, 1.0, 0.0, 0.0, 1.0, 0.0, 1.0, 1.0, 0.0, 1.0, 0.0, 0.0, 1.0, 0.0, 1.0, 1.0, 0.0, 1.0, 0.0, 0.0, 1.0, 0.0, 1.0, 1.0, 0.0, 1.0, 0.0, 0.0, 1.0, 0.0, 1.0, 1.0, 0.0, 1.0, 0.0, 0.0, 1.0, 0.0, 1.0, 1.0, 0.0, 1.0, 0.0, 0.0, 1.0, 0.0, 1.0, 1.0, 0.0, 1.0, 0.0, 0.0, 1.0, 0.0, 1.0, 1.0, 0.0, 1.0, 0.0, 0.0, 1.0, 0.0, 1.0, 1.0, 0.0, 1.0, 0.0, 0.0, 1.0, 0.0, 1.0, 1.0, 0.0, 1.0, 0.0, 0.0, 1.0, 0.0, 1.0, 1.0, 0.0, 1.0, 0.0, 0.0, 1.0, 0.0, 1.0, 1.0, 0.0, 1.0, 0.0, 0.0, 1.0, 0.0, 1.0, 1.0, 0.0, 1.0, 0.0, 0.0, 1.0, 0.0, 1.0, 1.0, 0.0, 1.0, 0.0, 0.0, 1.0, 0.0, 1.0, 1.0, 0.0, 1.0, 0.0, 0.0, 1.0, 0.0, 1.0, 1.0, 0.0, 1.0, 0.0, 0.0, 1.0, 0.0, 1.0, 1.0, 0.0, 1.0, 0.0, 0.0, 1.0, 0.0, 1.0, 1.0, 0.0, 1.0, 0.0, 0.0, 1.0, 0.0, 1.0, 1.0, 0.0, 1.0, 0.0, 0.0, 1.0, 0.0, 1.0, 1.0, 0.0, 1.0, 0.0, 0.0, 1.0, 0.0, 1.0, 1.0, 0.0, 1.0, 0.0, 0.0, 1.0, 0.0, 1.0, 1.0, 0.0, 1.0, 0.0, 0.0, 1.0, 0.0, 1.0, 1.0, 0.0, 1.0, 0.0, 0.0, 1.0, 0.0, 1.0, 1.0, 0.0, 1.0, 0.0, 0.0, 1.0, 0.0, 1.0, 1.0, 0.0, 1.0, 0.0, 0.0, 1.0, 0.0, 1.0, 1.0, 0.0, 1.0, 0.0, 0.0, 1.0, 0.0, 1.0, 1.0, 0.0, 1.0, 0.0, 0.0, 1.0, 0.0, 1.0, 1.0, 0.0, 1.0, 0.0, 0.0, 1.0, 0.0, 1.0, 1.0, 0.0, 1.0, 0.0, 0.0, 1.0, 0.0, 1.0, 1.0, 0.0, 1.0, 0.0, 0.0, 1.0, 0.0, 1.0, 1.0, 0.0, 1.0, 0.0, 0.0, 1.0, 0.0, 1.0, 1.0, 0.0, 1.0, 0.0, 0.0, 1.0, 0.0, 1.0, 1.0, 0.0, 1.0, 0.0, 0.0, 1.0, 0.0, 1.0, 1.0, 0.0, 1.0, 0.0, 0.0, 1.0, 0.0, 1.0, 1.0, 0.0, 1.0, 0.0, 0.0, 1.0, 0.0, 1.0, 1.0, 0.0, 1.0, 0.0, 0.0, 1.0, 0.0, 1.0, 1.0, 0.0, 1.0, 0.0, 0.0, 1.0, 0.0, 1.0, 1.0, 0.0, 1.0, 0.0, 0.0, 1.0, 0.0, 1.0, 1.0, 0.0, 1.0, 0.0, 0.0, 1.0, 0.0, 1.0, 1.0, 0.0, 1.0, 0.0, 0.0, 1.0, 0.0, 1.0, 1.0, 0.0, 1.0, 0.0, 0.0, 1.0, 0.0, 1.0, 1.0, 0.0, 1.0, 0.0, 0.0, 1.0, 0.0, 1.0, 1.0, 0.0, 1.0, 0.0, 0.0, 1.0, 0.0, 1.0, 1.0, 0.0, 1.0, 0.0, 0.0, 1.0, 0.0, 1.0, 1.0, 0.0, 1.0, 0.0, 0.0, 1.0, 0.0, 1.0, 1.0, 0.0, 1.0, 0.0, 0.0, 1.0, 0.0, 1.0, 1.0, 0.0, 1.0, 0.0, 0.0, 1.0, 0.0, 1.0, 1.0, 0.0, 1.0, 0.0, 0.0, 1.0, 0.0, 1.0, 1.0, 0.0, 1.0, 0.0, 0.0, 1.0, 0.0, 1.0, 1.0, 0.0, 1.0, 0.0, 0.0, 1.0, 0.0, 1.0, 1.0, 0.0, 1.0, 0.0, 0.0, 1.0, 0.0, 1.0, 1.0, 0.0, 1.0])
me_cube_001.materials.append(mat_tabletop)
me_cube_001.materials.append(mat_legs)
me_cube_001.materials.append(mat_white)
me_cube_001.materials.append(mat_black)
me_cube_001.materials.append(mat_bookcover)
me_cube_001.materials.append(mat_pages)
me_cube_001.materials.append(mat_blue)
me_cube_001.materials.append(mat_led)
me_cube_001.use_remesh_preserve_volume = False
me_cube_001.use_remesh_preserve_attributes = False
me_cube_001.use_mirror_vertex_groups = False
me_cube_001.update()

# ---- objects
ob_researchbench = bpy.data.objects.new('ResearchBench', me_cube_001)

# ---- transforms, parenting, visibility, modifiers, constraints
ob_researchbench.location = (0.0, 0.0, 0.0)
ob_researchbench.lineart.crease_threshold = 0.0

# ---- collection membership
col_collection_1.objects.link(ob_researchbench)

# ---- scene / render settings (as saved in the file)
scene.frame_start = 1; scene.frame_end = 250; scene.frame_set(1)
scene.render.engine = 'BLENDER_EEVEE_NEXT'
scene.render.resolution_percentage = 50
scene.render.dither_intensity = 0.0
scene.cycles.use_denoising = False
scene.cycles.samples = 128
scene.cycles.sampling_pattern = 'TABULATED_SOBOL'
scene.cycles.light_sampling_threshold = 0.0
scene.cycles.use_adaptive_sampling = False
scene.cycles.use_light_tree = False
scene.cycles.blur_glossy = 0.0
scene.cycles.sample_clamp_indirect = 0.0
scene.view_settings.view_transform = 'Standard'
bpy.context.view_layer.update()

# ---- added for rendering (the .blend has no active camera and no usable light): camera, sun
cam_auto = bpy.data.cameras.new('AutoCamera')
cam_auto.lens = 50.0
cam_auto.sensor_width = 36.0
cam_auto.clip_end = 1000.0
ob_auto_camera = bpy.data.objects.new('AutoCamera', cam_auto)
scene.collection.objects.link(ob_auto_camera)
ob_auto_camera.location = (6.72453, -8.02022, 5.61458)
ob_auto_camera.rotation_euler = (1.09748, -7.21219e-08, 0.694738)
scene.camera = ob_auto_camera
light_auto_sun = bpy.data.lights.new('AutoSun', 'SUN')
light_auto_sun.energy = 3.0
light_auto_sun.angle = 0.0523599
ob_auto_sun = bpy.data.objects.new('AutoSun', light_auto_sun)
scene.collection.objects.link(ob_auto_sun)
ob_auto_sun.rotation_euler = (0.872665, 0.174533, 0.523599)
bpy.context.view_layer.update()
